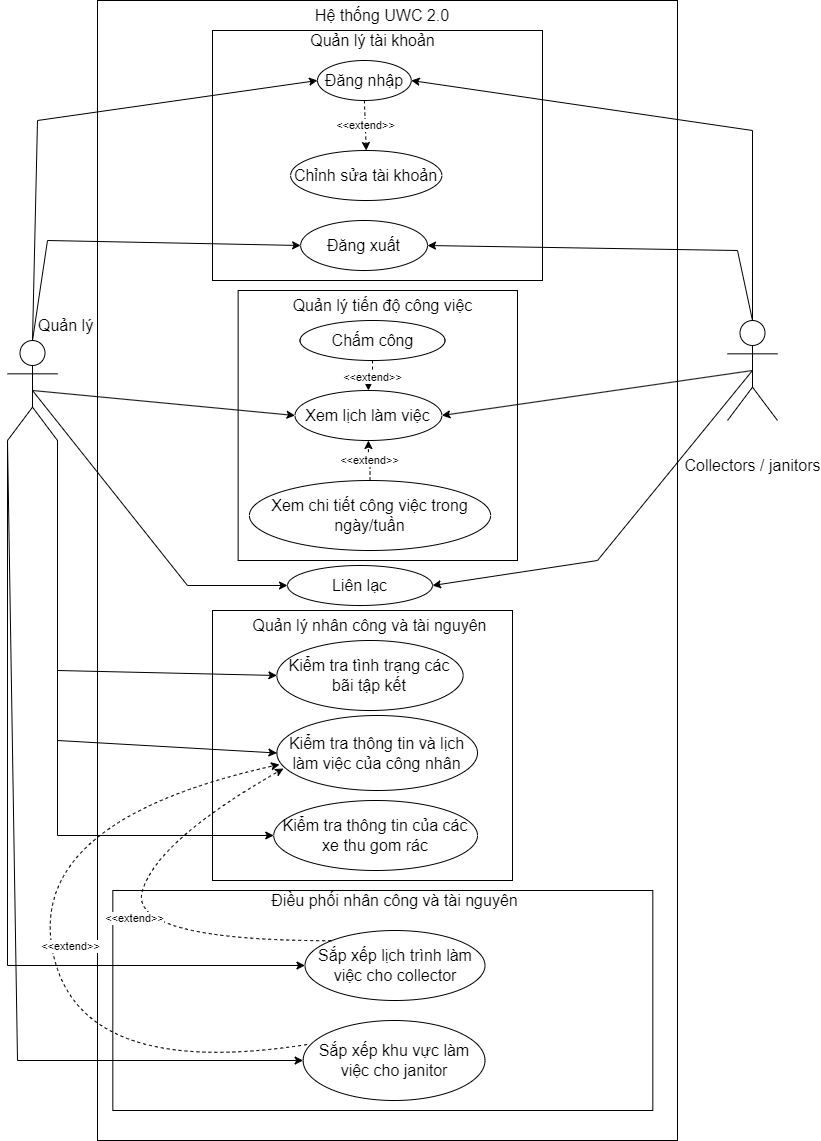

The diagram above was exported from draw.io. Its source (the exported page's mxGraphModel, read from the mxfile embedded in the PNG):
<mxGraphModel dx="2062" dy="1065" grid="1" gridSize="10" guides="1" tooltips="1" connect="1" arrows="1" fold="1" page="1" pageScale="1" pageWidth="827" pageHeight="1169" math="0" shadow="0">
  <root>
    <object label="" id="0">
      <mxCell />
    </object>
    <mxCell id="1" parent="0" />
    <mxCell id="1_Wf-G6UMR4o0ZdzGng6-14" value="" style="rounded=0;whiteSpace=wrap;html=1;" parent="1" vertex="1">
      <mxGeometry x="100" width="580" height="1140" as="geometry" />
    </mxCell>
    <mxCell id="Kmchdxi-kz6Oc564RfP1-67" value="" style="rounded=0;whiteSpace=wrap;html=1;" parent="1" vertex="1">
      <mxGeometry x="115.32" y="890" width="540" height="220" as="geometry" />
    </mxCell>
    <mxCell id="Kmchdxi-kz6Oc564RfP1-77" style="edgeStyle=orthogonalEdgeStyle;rounded=0;orthogonalLoop=1;jettySize=auto;html=1;entryX=0;entryY=0.5;entryDx=0;entryDy=0;exitX=0;exitY=1;exitDx=0;exitDy=0;exitPerimeter=0;" parent="1" source="Kmchdxi-kz6Oc564RfP1-3" target="fHjtQXVNBTAinBQsSpT7-5" edge="1">
      <mxGeometry relative="1" as="geometry">
        <mxPoint x="220" y="970" as="targetPoint" />
        <Array as="points">
          <mxPoint x="10" y="965" />
        </Array>
      </mxGeometry>
    </mxCell>
    <mxCell id="Kmchdxi-kz6Oc564RfP1-3" value="&lt;font style=&quot;font-size: 16px; line-height: 1.2;&quot;&gt;Quản lý&lt;/font&gt;" style="shape=umlActor;verticalLabelPosition=top;verticalAlign=bottom;html=1;outlineConnect=0;labelPosition=right;align=left;spacing=-15;spacingTop=0;spacingLeft=-4;spacingBottom=20;spacingRight=-2;" parent="1" vertex="1">
      <mxGeometry x="10" y="340" width="50" height="100" as="geometry" />
    </mxCell>
    <mxCell id="Kmchdxi-kz6Oc564RfP1-4" value="&lt;font style=&quot;font-size: 16px;&quot;&gt;Collectors / janitors&lt;/font&gt;" style="shape=umlActor;verticalLabelPosition=bottom;verticalAlign=top;html=1;outlineConnect=0;spacingBottom=1;spacingTop=29;" parent="1" vertex="1">
      <mxGeometry x="730" y="320" width="50" height="100" as="geometry" />
    </mxCell>
    <mxCell id="Kmchdxi-kz6Oc564RfP1-8" value="" style="rounded=0;whiteSpace=wrap;html=1;" parent="1" vertex="1">
      <mxGeometry x="215" y="30" width="330" height="250" as="geometry" />
    </mxCell>
    <mxCell id="Kmchdxi-kz6Oc564RfP1-9" value="&lt;font style=&quot;font-size: 16px;&quot;&gt;Hệ thống UWC 2.0&lt;/font&gt;" style="text;html=1;strokeColor=none;fillColor=none;align=center;verticalAlign=middle;whiteSpace=wrap;rounded=0;" parent="1" vertex="1">
      <mxGeometry x="310" width="150" height="30" as="geometry" />
    </mxCell>
    <mxCell id="Kmchdxi-kz6Oc564RfP1-10" value="&lt;font style=&quot;font-size: 16px;&quot;&gt;Quản lý tài khoản&lt;/font&gt;" style="text;html=1;strokeColor=none;fillColor=none;align=center;verticalAlign=middle;whiteSpace=wrap;rounded=0;" parent="1" vertex="1">
      <mxGeometry x="295.63" y="30" width="158.75" height="20" as="geometry" />
    </mxCell>
    <mxCell id="Kmchdxi-kz6Oc564RfP1-12" value="&lt;font style=&quot;font-size: 16px;&quot;&gt;Đăng xuất&lt;/font&gt;" style="ellipse;whiteSpace=wrap;html=1;" parent="1" vertex="1">
      <mxGeometry x="303.13" y="220" width="126.87" height="50" as="geometry" />
    </mxCell>
    <mxCell id="Kmchdxi-kz6Oc564RfP1-38" value="" style="rounded=0;whiteSpace=wrap;html=1;" parent="1" vertex="1">
      <mxGeometry x="240.63" y="290" width="279.37" height="270" as="geometry" />
    </mxCell>
    <mxCell id="Kmchdxi-kz6Oc564RfP1-39" value="&lt;font style=&quot;font-size: 16px;&quot;&gt;Quản lý tiến độ công việc&lt;/font&gt;" style="text;html=1;strokeColor=none;fillColor=none;align=center;verticalAlign=middle;whiteSpace=wrap;rounded=0;" parent="1" vertex="1">
      <mxGeometry x="290.63" y="290" width="189.37" height="30" as="geometry" />
    </mxCell>
    <mxCell id="ytawd2sT8URa-YmAuaH--1" value="&amp;lt;&amp;lt;extend&amp;gt;&amp;gt;" style="edgeStyle=orthogonalEdgeStyle;rounded=0;orthogonalLoop=1;jettySize=auto;html=1;entryX=0.5;entryY=0;entryDx=0;entryDy=0;dashed=1;" parent="1" source="Kmchdxi-kz6Oc564RfP1-40" target="Kmchdxi-kz6Oc564RfP1-41" edge="1">
      <mxGeometry relative="1" as="geometry" />
    </mxCell>
    <mxCell id="Kmchdxi-kz6Oc564RfP1-40" value="&lt;font style=&quot;font-size: 16px;&quot;&gt;Chấm công&lt;/font&gt;" style="ellipse;whiteSpace=wrap;html=1;" parent="1" vertex="1">
      <mxGeometry x="302.5" y="320" width="145" height="40" as="geometry" />
    </mxCell>
    <mxCell id="Kmchdxi-kz6Oc564RfP1-41" value="&lt;font style=&quot;font-size: 16px;&quot;&gt;Xem lịch làm việc&lt;/font&gt;" style="ellipse;whiteSpace=wrap;html=1;" parent="1" vertex="1">
      <mxGeometry x="297.5" y="390" width="146.87" height="50" as="geometry" />
    </mxCell>
    <mxCell id="ytawd2sT8URa-YmAuaH--2" value="&amp;lt;&amp;lt;extend&amp;gt;&amp;gt;" style="edgeStyle=orthogonalEdgeStyle;rounded=0;orthogonalLoop=1;jettySize=auto;html=1;entryX=0.5;entryY=1;entryDx=0;entryDy=0;dashed=1;" parent="1" source="Kmchdxi-kz6Oc564RfP1-42" target="Kmchdxi-kz6Oc564RfP1-41" edge="1">
      <mxGeometry relative="1" as="geometry" />
    </mxCell>
    <mxCell id="Kmchdxi-kz6Oc564RfP1-42" value="&lt;font style=&quot;font-size: 16px;&quot;&gt;Xem chi tiết công việc trong ngày/tuần&lt;/font&gt;" style="ellipse;whiteSpace=wrap;html=1;" parent="1" vertex="1">
      <mxGeometry x="251.88" y="480" width="241.25" height="70" as="geometry" />
    </mxCell>
    <mxCell id="Kmchdxi-kz6Oc564RfP1-51" value="&lt;font style=&quot;font-size: 16px;&quot;&gt;Liên lạc&lt;/font&gt;" style="ellipse;whiteSpace=wrap;html=1;" parent="1" vertex="1">
      <mxGeometry x="290" y="565" width="145" height="40" as="geometry" />
    </mxCell>
    <mxCell id="Kmchdxi-kz6Oc564RfP1-52" value="" style="endArrow=classic;html=1;rounded=0;exitX=0.5;exitY=0.5;exitDx=0;exitDy=0;exitPerimeter=0;entryX=0;entryY=0.5;entryDx=0;entryDy=0;" parent="1" source="Kmchdxi-kz6Oc564RfP1-3" target="Kmchdxi-kz6Oc564RfP1-51" edge="1">
      <mxGeometry width="50" height="50" relative="1" as="geometry">
        <mxPoint x="130" y="400" as="sourcePoint" />
        <mxPoint x="550" y="460" as="targetPoint" />
        <Array as="points">
          <mxPoint x="190" y="585" />
        </Array>
      </mxGeometry>
    </mxCell>
    <mxCell id="Kmchdxi-kz6Oc564RfP1-53" value="" style="endArrow=classic;html=1;rounded=0;exitX=0.5;exitY=0.5;exitDx=0;exitDy=0;exitPerimeter=0;entryX=1;entryY=0.5;entryDx=0;entryDy=0;" parent="1" source="Kmchdxi-kz6Oc564RfP1-4" target="Kmchdxi-kz6Oc564RfP1-51" edge="1">
      <mxGeometry width="50" height="50" relative="1" as="geometry">
        <mxPoint x="330" y="470" as="sourcePoint" />
        <mxPoint x="380" y="420" as="targetPoint" />
        <Array as="points">
          <mxPoint x="600" y="560" />
        </Array>
      </mxGeometry>
    </mxCell>
    <mxCell id="Kmchdxi-kz6Oc564RfP1-54" value="" style="rounded=0;whiteSpace=wrap;html=1;" parent="1" vertex="1">
      <mxGeometry x="215" y="610" width="300" height="270" as="geometry" />
    </mxCell>
    <mxCell id="Kmchdxi-kz6Oc564RfP1-55" value="&lt;font style=&quot;font-size: 16px;&quot;&gt;Quản lý nhân công và tài nguyên&lt;/font&gt;" style="text;html=1;strokeColor=none;fillColor=none;align=center;verticalAlign=middle;whiteSpace=wrap;rounded=0;" parent="1" vertex="1">
      <mxGeometry x="248.13" y="610" width="248.75" height="30" as="geometry" />
    </mxCell>
    <mxCell id="Kmchdxi-kz6Oc564RfP1-56" value="&lt;font style=&quot;font-size: 16px;&quot;&gt;Kiểm tra tình trạng các bãi tập kết&lt;/font&gt;" style="ellipse;whiteSpace=wrap;html=1;" parent="1" vertex="1">
      <mxGeometry x="279.38" y="640" width="186.25" height="70" as="geometry" />
    </mxCell>
    <mxCell id="Kmchdxi-kz6Oc564RfP1-57" value="&lt;font style=&quot;font-size: 16px;&quot;&gt;Kiểm tra thông tin và lịch làm việc của công nhân&lt;/font&gt;" style="ellipse;whiteSpace=wrap;html=1;" parent="1" vertex="1">
      <mxGeometry x="279.38" y="715" width="200.62" height="75" as="geometry" />
    </mxCell>
    <mxCell id="Kmchdxi-kz6Oc564RfP1-58" value="&lt;font style=&quot;font-size: 16px;&quot;&gt;Kiểm tra thông tin của các xe thu gom rác&lt;/font&gt;" style="ellipse;whiteSpace=wrap;html=1;" parent="1" vertex="1">
      <mxGeometry x="276.25" y="800" width="203.75" height="70" as="geometry" />
    </mxCell>
    <mxCell id="Kmchdxi-kz6Oc564RfP1-68" value="&lt;font style=&quot;font-size: 16px;&quot;&gt;Điều phối nhân công và tài nguyên&lt;/font&gt;" style="text;html=1;strokeColor=none;fillColor=none;align=center;verticalAlign=middle;whiteSpace=wrap;rounded=0;" parent="1" vertex="1">
      <mxGeometry x="255" y="890" width="285" height="20" as="geometry" />
    </mxCell>
    <mxCell id="fHjtQXVNBTAinBQsSpT7-2" value="" style="endArrow=classic;html=1;rounded=0;exitX=0.5;exitY=0.5;exitDx=0;exitDy=0;exitPerimeter=0;entryX=0;entryY=0.5;entryDx=0;entryDy=0;" parent="1" source="Kmchdxi-kz6Oc564RfP1-3" target="Kmchdxi-kz6Oc564RfP1-41" edge="1">
      <mxGeometry width="50" height="50" relative="1" as="geometry">
        <mxPoint x="800" y="600" as="sourcePoint" />
        <mxPoint x="850" y="550" as="targetPoint" />
      </mxGeometry>
    </mxCell>
    <mxCell id="fHjtQXVNBTAinBQsSpT7-3" value="" style="endArrow=classic;html=1;rounded=0;exitX=0.5;exitY=0.5;exitDx=0;exitDy=0;exitPerimeter=0;entryX=1;entryY=0.5;entryDx=0;entryDy=0;" parent="1" source="Kmchdxi-kz6Oc564RfP1-4" target="Kmchdxi-kz6Oc564RfP1-41" edge="1">
      <mxGeometry width="50" height="50" relative="1" as="geometry">
        <mxPoint x="630" y="560" as="sourcePoint" />
        <mxPoint x="680" y="510" as="targetPoint" />
      </mxGeometry>
    </mxCell>
    <mxCell id="fHjtQXVNBTAinBQsSpT7-5" value="&lt;font style=&quot;font-size: 16px;&quot;&gt;Sắp xếp lịch trình làm việc cho collector&lt;/font&gt;" style="ellipse;whiteSpace=wrap;html=1;" parent="1" vertex="1">
      <mxGeometry x="307.5" y="930" width="180" height="70" as="geometry" />
    </mxCell>
    <mxCell id="1_Wf-G6UMR4o0ZdzGng6-11" value="&lt;font style=&quot;font-size: 16px;&quot;&gt;Chỉnh sửa tài khoản&lt;/font&gt;" style="ellipse;whiteSpace=wrap;html=1;" parent="1" vertex="1">
      <mxGeometry x="293.12" y="150" width="151.25" height="50" as="geometry" />
    </mxCell>
    <mxCell id="2lQ3HNRuY5c3y7WRa68j-3" value="" style="endArrow=classic;html=1;rounded=0;entryX=0;entryY=0.5;entryDx=0;entryDy=0;exitX=1;exitY=1;exitDx=0;exitDy=0;exitPerimeter=0;" parent="1" source="Kmchdxi-kz6Oc564RfP1-3" target="Kmchdxi-kz6Oc564RfP1-56" edge="1">
      <mxGeometry width="50" height="50" relative="1" as="geometry">
        <mxPoint x="410" y="710" as="sourcePoint" />
        <mxPoint x="460" y="660" as="targetPoint" />
        <Array as="points">
          <mxPoint x="60" y="670" />
        </Array>
      </mxGeometry>
    </mxCell>
    <mxCell id="2lQ3HNRuY5c3y7WRa68j-4" value="" style="endArrow=classic;html=1;rounded=0;entryX=0;entryY=0.5;entryDx=0;entryDy=0;exitX=1;exitY=1;exitDx=0;exitDy=0;exitPerimeter=0;" parent="1" source="Kmchdxi-kz6Oc564RfP1-3" target="Kmchdxi-kz6Oc564RfP1-57" edge="1">
      <mxGeometry width="50" height="50" relative="1" as="geometry">
        <mxPoint x="60" y="460" as="sourcePoint" />
        <mxPoint x="460" y="660" as="targetPoint" />
        <Array as="points">
          <mxPoint x="60" y="740" />
        </Array>
      </mxGeometry>
    </mxCell>
    <mxCell id="2lQ3HNRuY5c3y7WRa68j-5" value="" style="endArrow=classic;html=1;rounded=0;entryX=0;entryY=0.5;entryDx=0;entryDy=0;exitX=1;exitY=1;exitDx=0;exitDy=0;exitPerimeter=0;" parent="1" source="Kmchdxi-kz6Oc564RfP1-3" target="Kmchdxi-kz6Oc564RfP1-58" edge="1">
      <mxGeometry width="50" height="50" relative="1" as="geometry">
        <mxPoint x="70" y="460" as="sourcePoint" />
        <mxPoint x="450" y="660" as="targetPoint" />
        <Array as="points">
          <mxPoint x="60" y="640" />
          <mxPoint x="60" y="835" />
        </Array>
      </mxGeometry>
    </mxCell>
    <mxCell id="2lQ3HNRuY5c3y7WRa68j-7" value="" style="endArrow=classic;html=1;rounded=0;exitX=0.5;exitY=0;exitDx=0;exitDy=0;exitPerimeter=0;entryX=1;entryY=0.5;entryDx=0;entryDy=0;" parent="1" source="Kmchdxi-kz6Oc564RfP1-4" target="Kmchdxi-kz6Oc564RfP1-12" edge="1">
      <mxGeometry width="50" height="50" relative="1" as="geometry">
        <mxPoint x="400" y="240" as="sourcePoint" />
        <mxPoint x="450" y="190" as="targetPoint" />
        <Array as="points">
          <mxPoint x="740" y="250" />
        </Array>
      </mxGeometry>
    </mxCell>
    <mxCell id="2lQ3HNRuY5c3y7WRa68j-9" value="" style="endArrow=classic;html=1;rounded=0;entryX=1;entryY=0.5;entryDx=0;entryDy=0;exitX=0.5;exitY=0;exitDx=0;exitDy=0;exitPerimeter=0;" parent="1" source="Kmchdxi-kz6Oc564RfP1-4" target="Kmchdxi-kz6Oc564RfP1-11" edge="1">
      <mxGeometry width="50" height="50" relative="1" as="geometry">
        <mxPoint x="780" y="230" as="sourcePoint" />
        <mxPoint x="450" y="190" as="targetPoint" />
        <Array as="points">
          <mxPoint x="755" y="130" />
        </Array>
      </mxGeometry>
    </mxCell>
    <mxCell id="2lQ3HNRuY5c3y7WRa68j-10" value="" style="endArrow=classic;html=1;rounded=0;exitX=0.5;exitY=0;exitDx=0;exitDy=0;exitPerimeter=0;entryX=0;entryY=0.5;entryDx=0;entryDy=0;" parent="1" source="Kmchdxi-kz6Oc564RfP1-3" target="Kmchdxi-kz6Oc564RfP1-12" edge="1">
      <mxGeometry width="50" height="50" relative="1" as="geometry">
        <mxPoint x="400" y="360" as="sourcePoint" />
        <mxPoint x="450" y="310" as="targetPoint" />
        <Array as="points">
          <mxPoint x="50" y="240" />
        </Array>
      </mxGeometry>
    </mxCell>
    <mxCell id="2lQ3HNRuY5c3y7WRa68j-12" value="" style="endArrow=classic;html=1;rounded=0;exitX=0.5;exitY=0;exitDx=0;exitDy=0;exitPerimeter=0;entryX=0;entryY=0.5;entryDx=0;entryDy=0;" parent="1" source="Kmchdxi-kz6Oc564RfP1-3" target="Kmchdxi-kz6Oc564RfP1-11" edge="1">
      <mxGeometry width="50" height="50" relative="1" as="geometry">
        <mxPoint x="400" y="360" as="sourcePoint" />
        <mxPoint x="450" y="310" as="targetPoint" />
        <Array as="points">
          <mxPoint x="40" y="120" />
        </Array>
      </mxGeometry>
    </mxCell>
    <mxCell id="M1cVkG_JKg7HhsAoDUQ_-1" value="&lt;font style=&quot;font-size: 16px;&quot;&gt;Sắp xếp khu vực làm việc cho janitor&lt;/font&gt;" style="ellipse;whiteSpace=wrap;html=1;" parent="1" vertex="1">
      <mxGeometry x="305.63" y="1020" width="181.87" height="80" as="geometry" />
    </mxCell>
    <mxCell id="M1cVkG_JKg7HhsAoDUQ_-2" value="" style="endArrow=classic;html=1;rounded=0;fontSize=16;exitX=0;exitY=1;exitDx=0;exitDy=0;exitPerimeter=0;entryX=0;entryY=0.5;entryDx=0;entryDy=0;" parent="1" source="Kmchdxi-kz6Oc564RfP1-3" target="M1cVkG_JKg7HhsAoDUQ_-1" edge="1">
      <mxGeometry width="50" height="50" relative="1" as="geometry">
        <mxPoint x="390" y="890" as="sourcePoint" />
        <mxPoint x="440" y="840" as="targetPoint" />
        <Array as="points">
          <mxPoint x="20" y="1060" />
        </Array>
      </mxGeometry>
    </mxCell>
    <mxCell id="be9YE6NDEfk63fD5eSiD-1" value="&amp;lt;&amp;lt;extend&amp;gt;&amp;gt;" style="endArrow=classic;html=1;rounded=0;exitX=0.5;exitY=1;exitDx=0;exitDy=0;entryX=0.5;entryY=0;entryDx=0;entryDy=0;dashed=1;" parent="1" source="Kmchdxi-kz6Oc564RfP1-11" target="1_Wf-G6UMR4o0ZdzGng6-11" edge="1">
      <mxGeometry width="50" height="50" relative="1" as="geometry">
        <mxPoint x="390" y="300" as="sourcePoint" />
        <mxPoint x="440" y="250" as="targetPoint" />
      </mxGeometry>
    </mxCell>
    <mxCell id="Kmchdxi-kz6Oc564RfP1-11" value="&lt;font style=&quot;font-size: 16px;&quot;&gt;Đăng nhập&lt;/font&gt;" style="ellipse;whiteSpace=wrap;html=1;" parent="1" vertex="1">
      <mxGeometry x="320" y="60" width="93.75" height="40" as="geometry" />
    </mxCell>
    <mxCell id="be9YE6NDEfk63fD5eSiD-6" value="&amp;lt;&amp;lt;extend&amp;gt;&amp;gt;" style="curved=1;endArrow=classic;html=1;rounded=0;dashed=1;exitX=0;exitY=0;exitDx=0;exitDy=0;entryX=0.033;entryY=0.707;entryDx=0;entryDy=0;entryPerimeter=0;" parent="1" source="fHjtQXVNBTAinBQsSpT7-5" target="Kmchdxi-kz6Oc564RfP1-57" edge="1">
      <mxGeometry width="50" height="50" relative="1" as="geometry">
        <mxPoint x="50" y="940" as="sourcePoint" />
        <mxPoint x="100" y="890" as="targetPoint" />
        <Array as="points">
          <mxPoint x="130" y="940" />
          <mxPoint x="160" y="840" />
        </Array>
      </mxGeometry>
    </mxCell>
    <mxCell id="be9YE6NDEfk63fD5eSiD-7" value="&amp;lt;&amp;lt;extend&amp;gt;&amp;gt;" style="curved=1;endArrow=classic;html=1;rounded=0;dashed=1;exitX=0.022;exitY=0.3;exitDx=0;exitDy=0;exitPerimeter=0;entryX=0.013;entryY=0.653;entryDx=0;entryDy=0;entryPerimeter=0;" parent="1" source="M1cVkG_JKg7HhsAoDUQ_-1" target="Kmchdxi-kz6Oc564RfP1-57" edge="1">
      <mxGeometry x="-0.0333" y="-18" width="50" height="50" relative="1" as="geometry">
        <mxPoint x="30" y="1080" as="sourcePoint" />
        <mxPoint x="80" y="1030" as="targetPoint" />
        <Array as="points">
          <mxPoint x="80" y="1080" />
          <mxPoint x="30" y="820" />
        </Array>
        <mxPoint as="offset" />
      </mxGeometry>
    </mxCell>
  </root>
</mxGraphModel>